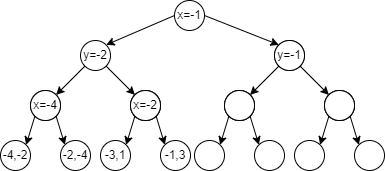

The diagram above was exported from draw.io. Its source (the exported page's mxGraphModel, read from the mxfile embedded in the PNG):
<mxGraphModel dx="1050" dy="522" grid="1" gridSize="10" guides="1" tooltips="1" connect="1" arrows="1" fold="1" page="1" pageScale="1" pageWidth="827" pageHeight="1169" math="0" shadow="0">
  <root>
    <mxCell id="0" />
    <mxCell id="1" parent="0" />
    <mxCell id="I9LnQ-avfXDXCum4RE5m-32" value="x=-1" style="ellipse;whiteSpace=wrap;html=1;aspect=fixed;" vertex="1" parent="1">
      <mxGeometry x="394" y="40" width="30" height="30" as="geometry" />
    </mxCell>
    <mxCell id="I9LnQ-avfXDXCum4RE5m-33" value="y=-2" style="ellipse;whiteSpace=wrap;html=1;aspect=fixed;" vertex="1" parent="1">
      <mxGeometry x="300" y="80" width="30" height="30" as="geometry" />
    </mxCell>
    <mxCell id="I9LnQ-avfXDXCum4RE5m-35" value="" style="ellipse;whiteSpace=wrap;html=1;aspect=fixed;" vertex="1" parent="1">
      <mxGeometry x="494" y="80" width="30" height="30" as="geometry" />
    </mxCell>
    <mxCell id="I9LnQ-avfXDXCum4RE5m-37" value="" style="ellipse;whiteSpace=wrap;html=1;aspect=fixed;" vertex="1" parent="1">
      <mxGeometry x="350" y="130" width="30" height="30" as="geometry" />
    </mxCell>
    <mxCell id="I9LnQ-avfXDXCum4RE5m-38" value="" style="ellipse;whiteSpace=wrap;html=1;aspect=fixed;" vertex="1" parent="1">
      <mxGeometry x="250" y="130" width="30" height="30" as="geometry" />
    </mxCell>
    <mxCell id="I9LnQ-avfXDXCum4RE5m-39" value="" style="endArrow=classic;html=1;rounded=0;entryX=0;entryY=0;entryDx=0;entryDy=0;exitX=1;exitY=1;exitDx=0;exitDy=0;" edge="1" parent="1" source="I9LnQ-avfXDXCum4RE5m-33" target="I9LnQ-avfXDXCum4RE5m-37">
      <mxGeometry width="50" height="50" relative="1" as="geometry">
        <mxPoint x="420" y="300" as="sourcePoint" />
        <mxPoint x="470" y="250" as="targetPoint" />
      </mxGeometry>
    </mxCell>
    <mxCell id="I9LnQ-avfXDXCum4RE5m-40" value="" style="endArrow=classic;html=1;rounded=0;exitX=0;exitY=1;exitDx=0;exitDy=0;entryX=1;entryY=0;entryDx=0;entryDy=0;" edge="1" parent="1" source="I9LnQ-avfXDXCum4RE5m-33" target="I9LnQ-avfXDXCum4RE5m-38">
      <mxGeometry width="50" height="50" relative="1" as="geometry">
        <mxPoint x="430" y="310" as="sourcePoint" />
        <mxPoint x="480" y="260" as="targetPoint" />
      </mxGeometry>
    </mxCell>
    <mxCell id="I9LnQ-avfXDXCum4RE5m-41" value="y=-1" style="ellipse;whiteSpace=wrap;html=1;aspect=fixed;" vertex="1" parent="1">
      <mxGeometry x="494" y="80" width="30" height="30" as="geometry" />
    </mxCell>
    <mxCell id="I9LnQ-avfXDXCum4RE5m-42" value="" style="ellipse;whiteSpace=wrap;html=1;aspect=fixed;" vertex="1" parent="1">
      <mxGeometry x="544" y="130" width="30" height="30" as="geometry" />
    </mxCell>
    <mxCell id="I9LnQ-avfXDXCum4RE5m-43" value="" style="ellipse;whiteSpace=wrap;html=1;aspect=fixed;" vertex="1" parent="1">
      <mxGeometry x="444" y="130" width="30" height="30" as="geometry" />
    </mxCell>
    <mxCell id="I9LnQ-avfXDXCum4RE5m-44" value="" style="endArrow=classic;html=1;rounded=0;entryX=0;entryY=0;entryDx=0;entryDy=0;exitX=1;exitY=1;exitDx=0;exitDy=0;" edge="1" parent="1" source="I9LnQ-avfXDXCum4RE5m-41" target="I9LnQ-avfXDXCum4RE5m-42">
      <mxGeometry width="50" height="50" relative="1" as="geometry">
        <mxPoint x="614" y="300" as="sourcePoint" />
        <mxPoint x="664" y="250" as="targetPoint" />
      </mxGeometry>
    </mxCell>
    <mxCell id="I9LnQ-avfXDXCum4RE5m-45" value="" style="endArrow=classic;html=1;rounded=0;exitX=0;exitY=1;exitDx=0;exitDy=0;entryX=1;entryY=0;entryDx=0;entryDy=0;" edge="1" parent="1" source="I9LnQ-avfXDXCum4RE5m-41" target="I9LnQ-avfXDXCum4RE5m-43">
      <mxGeometry width="50" height="50" relative="1" as="geometry">
        <mxPoint x="624" y="310" as="sourcePoint" />
        <mxPoint x="674" y="260" as="targetPoint" />
      </mxGeometry>
    </mxCell>
    <mxCell id="I9LnQ-avfXDXCum4RE5m-46" value="x=-4" style="ellipse;whiteSpace=wrap;html=1;aspect=fixed;" vertex="1" parent="1">
      <mxGeometry x="250" y="130" width="30" height="30" as="geometry" />
    </mxCell>
    <mxCell id="I9LnQ-avfXDXCum4RE5m-47" value="-2,-4" style="ellipse;whiteSpace=wrap;html=1;aspect=fixed;" vertex="1" parent="1">
      <mxGeometry x="280" y="180" width="30" height="30" as="geometry" />
    </mxCell>
    <mxCell id="I9LnQ-avfXDXCum4RE5m-48" value="-4,-2" style="ellipse;whiteSpace=wrap;html=1;aspect=fixed;" vertex="1" parent="1">
      <mxGeometry x="220" y="180" width="30" height="30" as="geometry" />
    </mxCell>
    <mxCell id="I9LnQ-avfXDXCum4RE5m-49" value="" style="endArrow=classic;html=1;rounded=0;entryX=0;entryY=0;entryDx=0;entryDy=0;exitX=1;exitY=1;exitDx=0;exitDy=0;" edge="1" parent="1" source="I9LnQ-avfXDXCum4RE5m-46" target="I9LnQ-avfXDXCum4RE5m-47">
      <mxGeometry width="50" height="50" relative="1" as="geometry">
        <mxPoint x="370" y="350" as="sourcePoint" />
        <mxPoint x="420" y="300" as="targetPoint" />
      </mxGeometry>
    </mxCell>
    <mxCell id="I9LnQ-avfXDXCum4RE5m-50" value="" style="endArrow=classic;html=1;rounded=0;exitX=0;exitY=1;exitDx=0;exitDy=0;entryX=1;entryY=0;entryDx=0;entryDy=0;" edge="1" parent="1" source="I9LnQ-avfXDXCum4RE5m-46" target="I9LnQ-avfXDXCum4RE5m-48">
      <mxGeometry width="50" height="50" relative="1" as="geometry">
        <mxPoint x="380" y="360" as="sourcePoint" />
        <mxPoint x="430" y="310" as="targetPoint" />
      </mxGeometry>
    </mxCell>
    <mxCell id="I9LnQ-avfXDXCum4RE5m-70" value="" style="ellipse;whiteSpace=wrap;html=1;aspect=fixed;" vertex="1" parent="1">
      <mxGeometry x="544" y="130" width="30" height="30" as="geometry" />
    </mxCell>
    <mxCell id="I9LnQ-avfXDXCum4RE5m-71" value="" style="ellipse;whiteSpace=wrap;html=1;aspect=fixed;" vertex="1" parent="1">
      <mxGeometry x="544" y="130" width="30" height="30" as="geometry" />
    </mxCell>
    <mxCell id="I9LnQ-avfXDXCum4RE5m-72" value="" style="ellipse;whiteSpace=wrap;html=1;aspect=fixed;" vertex="1" parent="1">
      <mxGeometry x="574" y="180" width="30" height="30" as="geometry" />
    </mxCell>
    <mxCell id="I9LnQ-avfXDXCum4RE5m-73" value="" style="ellipse;whiteSpace=wrap;html=1;aspect=fixed;" vertex="1" parent="1">
      <mxGeometry x="514" y="180" width="30" height="30" as="geometry" />
    </mxCell>
    <mxCell id="I9LnQ-avfXDXCum4RE5m-74" value="" style="endArrow=classic;html=1;rounded=0;entryX=0;entryY=0;entryDx=0;entryDy=0;exitX=1;exitY=1;exitDx=0;exitDy=0;" edge="1" parent="1" source="I9LnQ-avfXDXCum4RE5m-71" target="I9LnQ-avfXDXCum4RE5m-72">
      <mxGeometry width="50" height="50" relative="1" as="geometry">
        <mxPoint x="664" y="350" as="sourcePoint" />
        <mxPoint x="714" y="300" as="targetPoint" />
      </mxGeometry>
    </mxCell>
    <mxCell id="I9LnQ-avfXDXCum4RE5m-75" value="" style="endArrow=classic;html=1;rounded=0;exitX=0;exitY=1;exitDx=0;exitDy=0;entryX=1;entryY=0;entryDx=0;entryDy=0;" edge="1" parent="1" source="I9LnQ-avfXDXCum4RE5m-71" target="I9LnQ-avfXDXCum4RE5m-73">
      <mxGeometry width="50" height="50" relative="1" as="geometry">
        <mxPoint x="674" y="360" as="sourcePoint" />
        <mxPoint x="724" y="310" as="targetPoint" />
      </mxGeometry>
    </mxCell>
    <mxCell id="I9LnQ-avfXDXCum4RE5m-76" value="" style="ellipse;whiteSpace=wrap;html=1;aspect=fixed;" vertex="1" parent="1">
      <mxGeometry x="444" y="130" width="30" height="30" as="geometry" />
    </mxCell>
    <mxCell id="I9LnQ-avfXDXCum4RE5m-77" value="" style="ellipse;whiteSpace=wrap;html=1;aspect=fixed;" vertex="1" parent="1">
      <mxGeometry x="444" y="130" width="30" height="30" as="geometry" />
    </mxCell>
    <mxCell id="I9LnQ-avfXDXCum4RE5m-78" value="" style="ellipse;whiteSpace=wrap;html=1;aspect=fixed;" vertex="1" parent="1">
      <mxGeometry x="474" y="180" width="30" height="30" as="geometry" />
    </mxCell>
    <mxCell id="I9LnQ-avfXDXCum4RE5m-79" value="" style="ellipse;whiteSpace=wrap;html=1;aspect=fixed;" vertex="1" parent="1">
      <mxGeometry x="414" y="180" width="30" height="30" as="geometry" />
    </mxCell>
    <mxCell id="I9LnQ-avfXDXCum4RE5m-80" value="" style="endArrow=classic;html=1;rounded=0;entryX=0;entryY=0;entryDx=0;entryDy=0;exitX=1;exitY=1;exitDx=0;exitDy=0;" edge="1" parent="1" source="I9LnQ-avfXDXCum4RE5m-77" target="I9LnQ-avfXDXCum4RE5m-78">
      <mxGeometry width="50" height="50" relative="1" as="geometry">
        <mxPoint x="564" y="350" as="sourcePoint" />
        <mxPoint x="614" y="300" as="targetPoint" />
      </mxGeometry>
    </mxCell>
    <mxCell id="I9LnQ-avfXDXCum4RE5m-81" value="" style="endArrow=classic;html=1;rounded=0;exitX=0;exitY=1;exitDx=0;exitDy=0;entryX=1;entryY=0;entryDx=0;entryDy=0;" edge="1" parent="1" source="I9LnQ-avfXDXCum4RE5m-77" target="I9LnQ-avfXDXCum4RE5m-79">
      <mxGeometry width="50" height="50" relative="1" as="geometry">
        <mxPoint x="574" y="360" as="sourcePoint" />
        <mxPoint x="624" y="310" as="targetPoint" />
      </mxGeometry>
    </mxCell>
    <mxCell id="I9LnQ-avfXDXCum4RE5m-82" value="" style="ellipse;whiteSpace=wrap;html=1;aspect=fixed;" vertex="1" parent="1">
      <mxGeometry x="350" y="130" width="30" height="30" as="geometry" />
    </mxCell>
    <mxCell id="I9LnQ-avfXDXCum4RE5m-83" value="x=-2" style="ellipse;whiteSpace=wrap;html=1;aspect=fixed;" vertex="1" parent="1">
      <mxGeometry x="350" y="130" width="30" height="30" as="geometry" />
    </mxCell>
    <mxCell id="I9LnQ-avfXDXCum4RE5m-84" value="-1,3" style="ellipse;whiteSpace=wrap;html=1;aspect=fixed;" vertex="1" parent="1">
      <mxGeometry x="380" y="180" width="30" height="30" as="geometry" />
    </mxCell>
    <mxCell id="I9LnQ-avfXDXCum4RE5m-85" value="-3,1" style="ellipse;whiteSpace=wrap;html=1;aspect=fixed;" vertex="1" parent="1">
      <mxGeometry x="320" y="180" width="30" height="30" as="geometry" />
    </mxCell>
    <mxCell id="I9LnQ-avfXDXCum4RE5m-86" value="" style="endArrow=classic;html=1;rounded=0;entryX=0;entryY=0;entryDx=0;entryDy=0;exitX=1;exitY=1;exitDx=0;exitDy=0;" edge="1" parent="1" source="I9LnQ-avfXDXCum4RE5m-83" target="I9LnQ-avfXDXCum4RE5m-84">
      <mxGeometry width="50" height="50" relative="1" as="geometry">
        <mxPoint x="470" y="350" as="sourcePoint" />
        <mxPoint x="520" y="300" as="targetPoint" />
      </mxGeometry>
    </mxCell>
    <mxCell id="I9LnQ-avfXDXCum4RE5m-87" value="" style="endArrow=classic;html=1;rounded=0;exitX=0;exitY=1;exitDx=0;exitDy=0;entryX=1;entryY=0;entryDx=0;entryDy=0;" edge="1" parent="1" source="I9LnQ-avfXDXCum4RE5m-83" target="I9LnQ-avfXDXCum4RE5m-85">
      <mxGeometry width="50" height="50" relative="1" as="geometry">
        <mxPoint x="480" y="360" as="sourcePoint" />
        <mxPoint x="530" y="310" as="targetPoint" />
      </mxGeometry>
    </mxCell>
    <mxCell id="I9LnQ-avfXDXCum4RE5m-88" value="" style="endArrow=classic;html=1;rounded=0;entryX=0;entryY=0;entryDx=0;entryDy=0;exitX=1;exitY=0.5;exitDx=0;exitDy=0;" edge="1" parent="1" source="I9LnQ-avfXDXCum4RE5m-32" target="I9LnQ-avfXDXCum4RE5m-41">
      <mxGeometry width="50" height="50" relative="1" as="geometry">
        <mxPoint x="428" y="55" as="sourcePoint" />
        <mxPoint x="444" y="250" as="targetPoint" />
      </mxGeometry>
    </mxCell>
    <mxCell id="I9LnQ-avfXDXCum4RE5m-89" value="" style="endArrow=classic;html=1;rounded=0;entryX=1;entryY=0;entryDx=0;entryDy=0;exitX=0;exitY=0.5;exitDx=0;exitDy=0;" edge="1" parent="1" source="I9LnQ-avfXDXCum4RE5m-32" target="I9LnQ-avfXDXCum4RE5m-33">
      <mxGeometry width="50" height="50" relative="1" as="geometry">
        <mxPoint x="390" y="300" as="sourcePoint" />
        <mxPoint x="440" y="250" as="targetPoint" />
      </mxGeometry>
    </mxCell>
  </root>
</mxGraphModel>